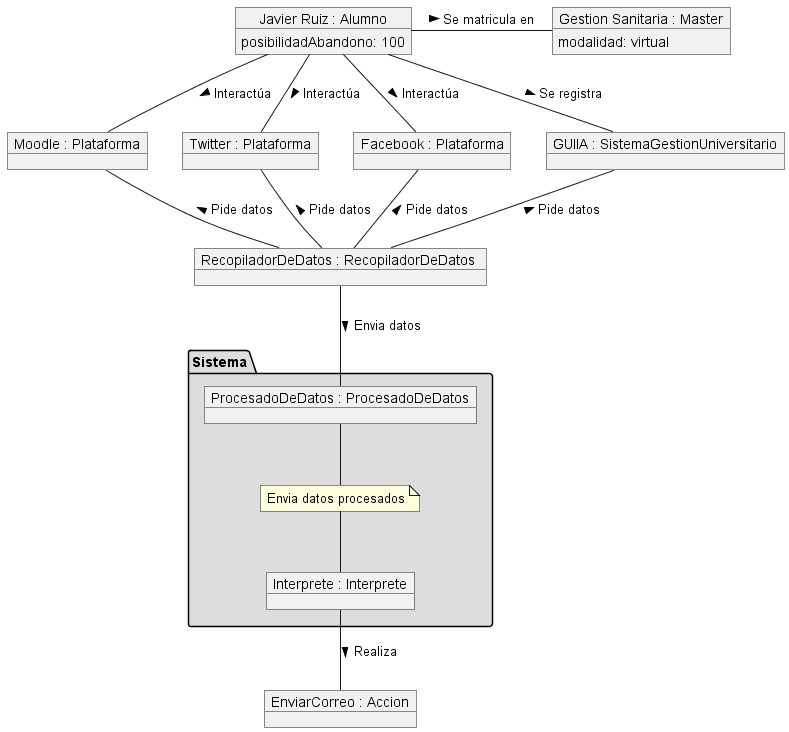

The diagram above was rendered by PlantUML. Its source (embedded in the PNG):
@startuml Objetos
object "Javier Ruiz : Alumno" as Alumno{
    posibilidadAbandono: 100
}

object "Gestion Sanitaria : Master" as Master {
    modalidad: virtual
}

object "Moodle : Plataforma" as Plataforma1
object "Twitter : Plataforma" as Plataforma2
object "Facebook : Plataforma" as Plataforma3
object "GUIIA : SistemaGestionUniversitario" as SistemaGestionUniversitario
object "RecopiladorDeDatos : RecopiladorDeDatos " as RecopiladorDeDatos 
package "Sistema" #DDDDDD {
    object "ProcesadoDeDatos : ProcesadoDeDatos" as ProcesadoDeDatos
    object "Interprete : Interprete" as Interprete
    note "Envia datos procesados" as N2
}

object "EnviarCorreo : Accion" as Accion

Alumno -r- Master : Se matricula en >
Alumno -- Plataforma1 : Interactúa >
Alumno -- Plataforma2 : Interactúa >
Alumno -- Plataforma3 : Interactúa >
Alumno -d- SistemaGestionUniversitario : Se registra >

SistemaGestionUniversitario -- RecopiladorDeDatos : Pide datos <
Plataforma1 -- RecopiladorDeDatos : Pide datos <
Plataforma2 -- RecopiladorDeDatos : Pide datos <
Plataforma3 -- RecopiladorDeDatos : Pide datos <
RecopiladorDeDatos --ProcesadoDeDatos : Envia datos >
ProcesadoDeDatos -d- N2  
N2 -d- Interprete 

Interprete -d- Accion : Realiza >

@enduml